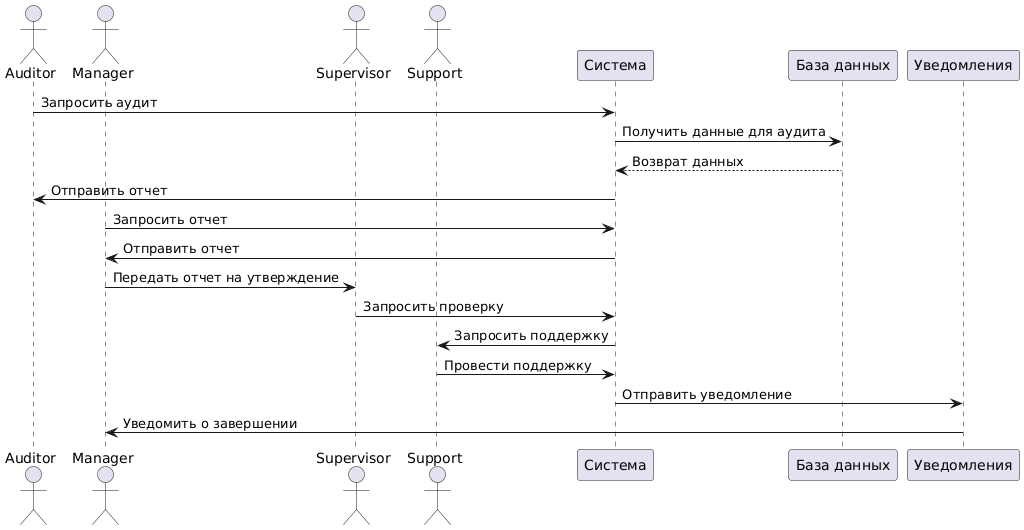

The diagram above was rendered by PlantUML. Its source (embedded in the PNG):
@startuml
actor Auditor
actor Manager
actor Supervisor
actor Support
participant "Система" as System
participant "База данных" as DB
participant "Уведомления" as Notifications

Auditor -> System : Запросить аудит
System -> DB : Получить данные для аудита
DB --> System : Возврат данных
System -> Auditor : Отправить отчет

Manager -> System : Запросить отчет
System -> Manager : Отправить отчет

Manager -> Supervisor : Передать отчет на утверждение
Supervisor -> System : Запросить проверку
System -> Support : Запросить поддержку
Support -> System : Провести поддержку
System -> Notifications : Отправить уведомление
Notifications -> Manager : Уведомить о завершении
@enduml